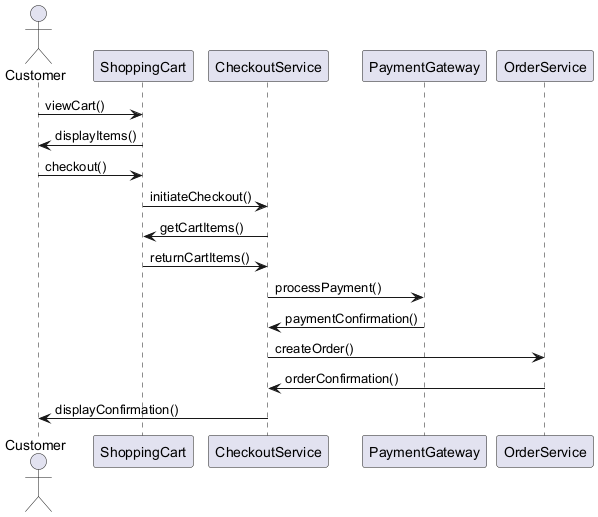

The diagram above was rendered by PlantUML. Its source (embedded in the PNG):
@startuml
actor Customer
participant ShoppingCart
participant CheckoutService
participant PaymentGateway
participant OrderService

Customer -> ShoppingCart : viewCart()
ShoppingCart -> Customer : displayItems()

Customer -> ShoppingCart : checkout()
ShoppingCart -> CheckoutService : initiateCheckout()
CheckoutService -> ShoppingCart : getCartItems()
ShoppingCart -> CheckoutService : returnCartItems()

CheckoutService -> PaymentGateway : processPayment()
PaymentGateway -> CheckoutService : paymentConfirmation()

CheckoutService -> OrderService : createOrder()
OrderService -> CheckoutService : orderConfirmation()

CheckoutService -> Customer : displayConfirmation()
@enduml